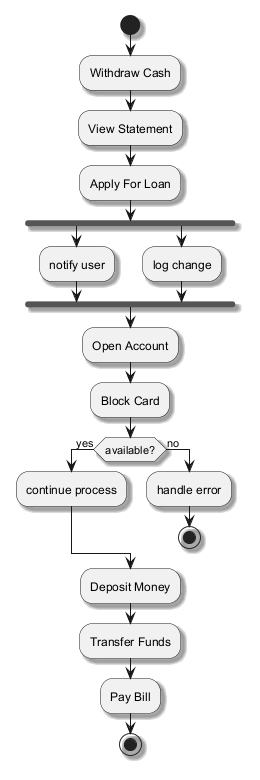

The diagram above was rendered by PlantUML. Its source (embedded in the PNG):
@startuml
skinparam backgroundColor #FFFFFF
skinparam classBackgroundColor #F3E5F5
skinparam classBorderColor #6A1B9A
skinparam shadowing true
start
:Withdraw Cash;
:View Statement;
:Apply For Loan;
fork
:notify user;
fork again
:log change;
end fork
:Open Account;
:Block Card;
if (available?) then (yes)
:continue process;
else (no)
:handle error;
stop
endif
:Deposit Money;
:Transfer Funds;
:Pay Bill;
stop
@enduml